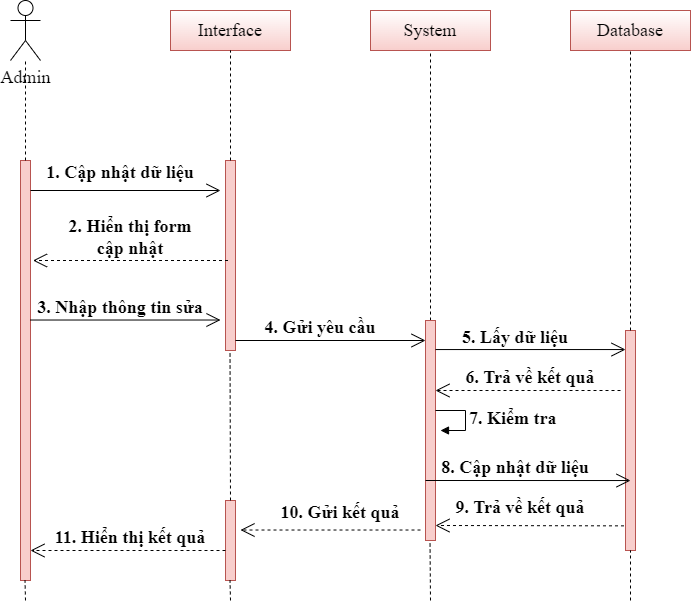

The diagram above was exported from draw.io. Its source (the exported page's mxGraphModel, read from the mxfile embedded in the PNG):
<mxGraphModel dx="868" dy="492" grid="1" gridSize="10" guides="1" tooltips="1" connect="1" arrows="1" fold="1" page="1" pageScale="1" pageWidth="850" pageHeight="1100" math="0" shadow="0">
  <root>
    <mxCell id="0" />
    <mxCell id="1" parent="0" />
    <mxCell id="rEPzyvylkMNC5Ldh997v-101" value="Admin" style="shape=umlActor;verticalLabelPosition=bottom;verticalAlign=top;html=1;outlineConnect=0;fontFamily=Times New Roman;fontSize=18;" parent="1" vertex="1">
      <mxGeometry x="90" y="40" width="30" height="60" as="geometry" />
    </mxCell>
    <mxCell id="rEPzyvylkMNC5Ldh997v-103" value="Interface" style="rounded=0;whiteSpace=wrap;html=1;fontFamily=Times New Roman;fontSize=18;fillColor=#f8cecc;strokeColor=#b85450;gradientColor=#FFFFFF;gradientDirection=north;" parent="1" vertex="1">
      <mxGeometry x="250" y="50" width="120" height="40" as="geometry" />
    </mxCell>
    <mxCell id="rEPzyvylkMNC5Ldh997v-104" value="System" style="rounded=0;whiteSpace=wrap;html=1;fontFamily=Times New Roman;fontSize=18;fillColor=#f8cecc;strokeColor=#b85450;gradientColor=#FFFFFF;gradientDirection=north;" parent="1" vertex="1">
      <mxGeometry x="450" y="50" width="120" height="40" as="geometry" />
    </mxCell>
    <mxCell id="rEPzyvylkMNC5Ldh997v-105" value="Database" style="rounded=0;whiteSpace=wrap;html=1;fontFamily=Times New Roman;fontSize=18;fillColor=#f8cecc;strokeColor=#b85450;gradientColor=#FFFFFF;gradientDirection=north;" parent="1" vertex="1">
      <mxGeometry x="650" y="50" width="120" height="40" as="geometry" />
    </mxCell>
    <mxCell id="rEPzyvylkMNC5Ldh997v-106" value="" style="html=1;points=[];perimeter=orthogonalPerimeter;fontFamily=Times New Roman;fontSize=18;fillColor=#f8cecc;strokeColor=#b85450;" parent="1" vertex="1">
      <mxGeometry x="100" y="200" width="10" height="420" as="geometry" />
    </mxCell>
    <mxCell id="rEPzyvylkMNC5Ldh997v-107" value="" style="html=1;points=[];perimeter=orthogonalPerimeter;fontFamily=Times New Roman;fontSize=18;fillColor=#f8cecc;strokeColor=#b85450;" parent="1" vertex="1">
      <mxGeometry x="305" y="200" width="10" height="190" as="geometry" />
    </mxCell>
    <mxCell id="rEPzyvylkMNC5Ldh997v-115" value="" style="endArrow=open;endFill=1;endSize=12;html=1;rounded=0;fontFamily=Times New Roman;fontSize=18;" parent="1" edge="1">
      <mxGeometry width="160" relative="1" as="geometry">
        <mxPoint x="110" y="230" as="sourcePoint" />
        <mxPoint x="300" y="230" as="targetPoint" />
      </mxGeometry>
    </mxCell>
    <mxCell id="rEPzyvylkMNC5Ldh997v-118" value="1. Cập nhật dữ liệu" style="text;align=center;fontStyle=1;verticalAlign=middle;spacingLeft=3;spacingRight=3;strokeColor=none;rotatable=0;points=[[0,0.5],[1,0.5]];portConstraint=eastwest;fontFamily=Times New Roman;fontSize=18;" parent="1" vertex="1">
      <mxGeometry x="110" y="180" width="180" height="60" as="geometry" />
    </mxCell>
    <mxCell id="rEPzyvylkMNC5Ldh997v-120" value="4. Gửi yêu cầu" style="text;align=center;fontStyle=1;verticalAlign=middle;spacingLeft=3;spacingRight=3;strokeColor=none;rotatable=0;points=[[0,0.5],[1,0.5]];portConstraint=eastwest;fontFamily=Times New Roman;fontSize=18;" parent="1" vertex="1">
      <mxGeometry x="320" y="350" width="160" height="30" as="geometry" />
    </mxCell>
    <mxCell id="rEPzyvylkMNC5Ldh997v-121" value="" style="endArrow=open;endFill=1;endSize=12;html=1;rounded=0;fontFamily=Times New Roman;fontSize=18;" parent="1" edge="1">
      <mxGeometry width="160" relative="1" as="geometry">
        <mxPoint x="315" y="380" as="sourcePoint" />
        <mxPoint x="505" y="380" as="targetPoint" />
      </mxGeometry>
    </mxCell>
    <mxCell id="rEPzyvylkMNC5Ldh997v-134" value="" style="html=1;points=[];perimeter=orthogonalPerimeter;fontFamily=Times New Roman;fontSize=18;fillColor=#f8cecc;strokeColor=#b85450;" parent="1" vertex="1">
      <mxGeometry x="305" y="540" width="10" height="80" as="geometry" />
    </mxCell>
    <mxCell id="rEPzyvylkMNC5Ldh997v-135" value="" style="endArrow=open;endSize=12;dashed=1;html=1;rounded=0;fontFamily=Times New Roman;fontSize=18;" parent="1" edge="1">
      <mxGeometry width="160" relative="1" as="geometry">
        <mxPoint x="500" y="569.52" as="sourcePoint" />
        <mxPoint x="320" y="569.52" as="targetPoint" />
      </mxGeometry>
    </mxCell>
    <mxCell id="rEPzyvylkMNC5Ldh997v-136" value="10. Gửi kết quả" style="text;align=center;fontStyle=1;verticalAlign=middle;spacingLeft=3;spacingRight=3;strokeColor=none;rotatable=0;points=[[0,0.5],[1,0.5]];portConstraint=eastwest;fontFamily=Times New Roman;fontSize=18;" parent="1" vertex="1">
      <mxGeometry x="340" y="535" width="160" height="30" as="geometry" />
    </mxCell>
    <mxCell id="rEPzyvylkMNC5Ldh997v-138" value="11. Hiển thị kết quả" style="text;align=center;fontStyle=1;verticalAlign=middle;spacingLeft=3;spacingRight=3;strokeColor=none;rotatable=0;points=[[0,0.5],[1,0.5]];portConstraint=eastwest;fontFamily=Times New Roman;fontSize=18;" parent="1" vertex="1">
      <mxGeometry x="130" y="560" width="160" height="30" as="geometry" />
    </mxCell>
    <mxCell id="rEPzyvylkMNC5Ldh997v-143" value="" style="endArrow=none;dashed=1;html=1;rounded=0;fontFamily=Times New Roman;fontSize=18;entryX=0.5;entryY=1;entryDx=0;entryDy=0;" parent="1" target="rEPzyvylkMNC5Ldh997v-103" edge="1">
      <mxGeometry width="50" height="50" relative="1" as="geometry">
        <mxPoint x="310" y="200" as="sourcePoint" />
        <mxPoint x="460" y="280" as="targetPoint" />
      </mxGeometry>
    </mxCell>
    <mxCell id="rEPzyvylkMNC5Ldh997v-144" value="" style="endArrow=none;dashed=1;html=1;rounded=0;fontFamily=Times New Roman;fontSize=18;entryX=0.5;entryY=1;entryDx=0;entryDy=0;" parent="1" source="rEPzyvylkMNC5Ldh997v-168" target="rEPzyvylkMNC5Ldh997v-104" edge="1">
      <mxGeometry width="50" height="50" relative="1" as="geometry">
        <mxPoint x="510" y="250" as="sourcePoint" />
        <mxPoint x="460" y="280" as="targetPoint" />
      </mxGeometry>
    </mxCell>
    <mxCell id="rEPzyvylkMNC5Ldh997v-151" value="" style="endArrow=none;dashed=1;html=1;rounded=0;fontFamily=Times New Roman;fontSize=18;" parent="1" target="rEPzyvylkMNC5Ldh997v-101" edge="1">
      <mxGeometry width="50" height="50" relative="1" as="geometry">
        <mxPoint x="105" y="200" as="sourcePoint" />
        <mxPoint x="150" y="140" as="targetPoint" />
      </mxGeometry>
    </mxCell>
    <mxCell id="rEPzyvylkMNC5Ldh997v-153" value="" style="html=1;points=[];perimeter=orthogonalPerimeter;fontFamily=Times New Roman;fontSize=18;fillColor=#f8cecc;strokeColor=#b85450;" parent="1" vertex="1">
      <mxGeometry x="705" y="370" width="10" height="220" as="geometry" />
    </mxCell>
    <mxCell id="rEPzyvylkMNC5Ldh997v-162" value="" style="endArrow=none;dashed=1;html=1;rounded=0;fontFamily=Times New Roman;fontSize=18;entryX=0.5;entryY=1;entryDx=0;entryDy=0;" parent="1" source="rEPzyvylkMNC5Ldh997v-153" target="rEPzyvylkMNC5Ldh997v-105" edge="1">
      <mxGeometry width="50" height="50" relative="1" as="geometry">
        <mxPoint x="710" y="280" as="sourcePoint" />
        <mxPoint x="450" y="300" as="targetPoint" />
      </mxGeometry>
    </mxCell>
    <mxCell id="rEPzyvylkMNC5Ldh997v-168" value="" style="html=1;points=[];perimeter=orthogonalPerimeter;fontFamily=Times New Roman;fontSize=18;fillColor=#f8cecc;strokeColor=#b85450;" parent="1" vertex="1">
      <mxGeometry x="505" y="360" width="10" height="220" as="geometry" />
    </mxCell>
    <mxCell id="rEPzyvylkMNC5Ldh997v-175" value="" style="endArrow=open;endSize=12;dashed=1;html=1;rounded=0;fontFamily=Times New Roman;fontSize=18;" parent="1" edge="1">
      <mxGeometry width="160" relative="1" as="geometry">
        <mxPoint x="307.5" y="300" as="sourcePoint" />
        <mxPoint x="112.5" y="300" as="targetPoint" />
      </mxGeometry>
    </mxCell>
    <mxCell id="rEPzyvylkMNC5Ldh997v-176" value="2. Hiển thị form&#10;cập nhật" style="text;align=center;fontStyle=1;verticalAlign=middle;spacingLeft=3;spacingRight=3;strokeColor=none;rotatable=0;points=[[0,0.5],[1,0.5]];portConstraint=eastwest;fontFamily=Times New Roman;fontSize=18;" parent="1" vertex="1">
      <mxGeometry x="130" y="260" width="160" height="30" as="geometry" />
    </mxCell>
    <mxCell id="rEPzyvylkMNC5Ldh997v-177" value="3. Nhập thông tin sửa" style="text;align=center;fontStyle=1;verticalAlign=middle;spacingLeft=3;spacingRight=3;strokeColor=none;rotatable=0;points=[[0,0.5],[1,0.5]];portConstraint=eastwest;fontFamily=Times New Roman;fontSize=18;" parent="1" vertex="1">
      <mxGeometry x="110" y="330" width="180" height="30" as="geometry" />
    </mxCell>
    <mxCell id="rEPzyvylkMNC5Ldh997v-178" value="" style="endArrow=open;endFill=1;endSize=12;html=1;rounded=0;fontFamily=Times New Roman;fontSize=18;" parent="1" edge="1">
      <mxGeometry width="160" relative="1" as="geometry">
        <mxPoint x="110" y="359.52" as="sourcePoint" />
        <mxPoint x="300" y="359.52" as="targetPoint" />
      </mxGeometry>
    </mxCell>
    <mxCell id="rEPzyvylkMNC5Ldh997v-181" value="&lt;b&gt;7. Kiểm tra&lt;/b&gt;" style="edgeStyle=orthogonalEdgeStyle;html=1;align=left;spacingLeft=2;endArrow=block;rounded=0;entryX=1;entryY=0;fontFamily=Times New Roman;fontSize=18;" parent="1" edge="1">
      <mxGeometry relative="1" as="geometry">
        <mxPoint x="515" y="450" as="sourcePoint" />
        <Array as="points">
          <mxPoint x="545" y="450" />
        </Array>
        <mxPoint x="520" y="470" as="targetPoint" />
      </mxGeometry>
    </mxCell>
    <mxCell id="rEPzyvylkMNC5Ldh997v-182" value="" style="endArrow=open;endFill=1;endSize=12;html=1;rounded=0;fontFamily=Times New Roman;fontSize=18;entryX=0.5;entryY=0.682;entryDx=0;entryDy=0;entryPerimeter=0;" parent="1" target="rEPzyvylkMNC5Ldh997v-153" edge="1">
      <mxGeometry width="160" relative="1" as="geometry">
        <mxPoint x="505" y="520" as="sourcePoint" />
        <mxPoint x="695" y="520" as="targetPoint" />
      </mxGeometry>
    </mxCell>
    <mxCell id="rEPzyvylkMNC5Ldh997v-183" value="5. Lấy dữ liệu" style="text;align=center;fontStyle=1;verticalAlign=middle;spacingLeft=3;spacingRight=3;strokeColor=none;rotatable=0;points=[[0,0.5],[1,0.5]];portConstraint=eastwest;fontFamily=Times New Roman;fontSize=18;" parent="1" vertex="1">
      <mxGeometry x="515" y="360" width="160" height="30" as="geometry" />
    </mxCell>
    <mxCell id="rEPzyvylkMNC5Ldh997v-184" value="" style="endArrow=open;endSize=12;dashed=1;html=1;rounded=0;fontFamily=Times New Roman;fontSize=18;" parent="1" edge="1">
      <mxGeometry width="160" relative="1" as="geometry">
        <mxPoint x="700" y="430" as="sourcePoint" />
        <mxPoint x="515" y="430" as="targetPoint" />
      </mxGeometry>
    </mxCell>
    <mxCell id="rEPzyvylkMNC5Ldh997v-185" value="6. Trả về kết quả" style="text;align=center;fontStyle=1;verticalAlign=middle;spacingLeft=3;spacingRight=3;strokeColor=none;rotatable=0;points=[[0,0.5],[1,0.5]];portConstraint=eastwest;fontFamily=Times New Roman;fontSize=18;" parent="1" vertex="1">
      <mxGeometry x="530" y="400" width="160" height="30" as="geometry" />
    </mxCell>
    <mxCell id="rEPzyvylkMNC5Ldh997v-186" value="" style="endArrow=open;endSize=12;dashed=1;html=1;rounded=0;fontFamily=Times New Roman;fontSize=18;" parent="1" edge="1">
      <mxGeometry width="160" relative="1" as="geometry">
        <mxPoint x="305" y="590" as="sourcePoint" />
        <mxPoint x="110" y="590" as="targetPoint" />
      </mxGeometry>
    </mxCell>
    <mxCell id="rEPzyvylkMNC5Ldh997v-188" value="" style="endArrow=none;dashed=1;html=1;rounded=0;fontFamily=Times New Roman;fontSize=18;entryX=0.5;entryY=1;entryDx=0;entryDy=0;" parent="1" edge="1">
      <mxGeometry width="50" height="50" relative="1" as="geometry">
        <mxPoint x="310" y="540" as="sourcePoint" />
        <mxPoint x="309.52" y="390" as="targetPoint" />
      </mxGeometry>
    </mxCell>
    <mxCell id="rEPzyvylkMNC5Ldh997v-189" value="" style="endArrow=none;dashed=1;html=1;rounded=0;fontFamily=Times New Roman;fontSize=18;" parent="1" edge="1">
      <mxGeometry width="50" height="50" relative="1" as="geometry">
        <mxPoint x="710" y="640" as="sourcePoint" />
        <mxPoint x="710" y="590" as="targetPoint" />
      </mxGeometry>
    </mxCell>
    <mxCell id="rEPzyvylkMNC5Ldh997v-190" value="" style="endArrow=none;dashed=1;html=1;rounded=0;fontFamily=Times New Roman;fontSize=18;entryX=0.5;entryY=1;entryDx=0;entryDy=0;" parent="1" edge="1">
      <mxGeometry width="50" height="50" relative="1" as="geometry">
        <mxPoint x="510" y="640" as="sourcePoint" />
        <mxPoint x="509.52" y="580" as="targetPoint" />
      </mxGeometry>
    </mxCell>
    <mxCell id="rEPzyvylkMNC5Ldh997v-191" value="" style="endArrow=none;dashed=1;html=1;rounded=0;fontFamily=Times New Roman;fontSize=18;entryX=0.5;entryY=1;entryDx=0;entryDy=0;" parent="1" edge="1">
      <mxGeometry width="50" height="50" relative="1" as="geometry">
        <mxPoint x="310" y="640" as="sourcePoint" />
        <mxPoint x="309.52" y="620" as="targetPoint" />
      </mxGeometry>
    </mxCell>
    <mxCell id="rEPzyvylkMNC5Ldh997v-192" value="" style="endArrow=none;dashed=1;html=1;rounded=0;fontFamily=Times New Roman;fontSize=18;entryX=0.5;entryY=1;entryDx=0;entryDy=0;" parent="1" edge="1">
      <mxGeometry width="50" height="50" relative="1" as="geometry">
        <mxPoint x="105" y="640" as="sourcePoint" />
        <mxPoint x="104.51999999999998" y="620" as="targetPoint" />
      </mxGeometry>
    </mxCell>
    <mxCell id="rEPzyvylkMNC5Ldh997v-193" value="" style="endArrow=open;endFill=1;endSize=12;html=1;rounded=0;fontFamily=Times New Roman;fontSize=18;" parent="1" edge="1">
      <mxGeometry width="160" relative="1" as="geometry">
        <mxPoint x="515" y="389.05" as="sourcePoint" />
        <mxPoint x="705" y="389.05" as="targetPoint" />
      </mxGeometry>
    </mxCell>
    <mxCell id="rEPzyvylkMNC5Ldh997v-194" value="8. Cập nhật dữ liệu" style="text;align=center;fontStyle=1;verticalAlign=middle;spacingLeft=3;spacingRight=3;strokeColor=none;rotatable=0;points=[[0,0.5],[1,0.5]];portConstraint=eastwest;fontFamily=Times New Roman;fontSize=18;" parent="1" vertex="1">
      <mxGeometry x="515" y="490" width="160" height="30" as="geometry" />
    </mxCell>
    <mxCell id="rEPzyvylkMNC5Ldh997v-195" value="9. Trả về kết quả" style="text;align=center;fontStyle=1;verticalAlign=middle;spacingLeft=3;spacingRight=3;strokeColor=none;rotatable=0;points=[[0,0.5],[1,0.5]];portConstraint=eastwest;fontFamily=Times New Roman;fontSize=18;" parent="1" vertex="1">
      <mxGeometry x="520" y="530" width="160" height="30" as="geometry" />
    </mxCell>
    <mxCell id="rEPzyvylkMNC5Ldh997v-197" value="" style="endArrow=open;endSize=12;dashed=1;html=1;rounded=0;fontFamily=Times New Roman;fontSize=18;exitX=-0.152;exitY=0.888;exitDx=0;exitDy=0;exitPerimeter=0;" parent="1" source="rEPzyvylkMNC5Ldh997v-153" edge="1">
      <mxGeometry width="160" relative="1" as="geometry">
        <mxPoint x="710" y="565" as="sourcePoint" />
        <mxPoint x="515" y="565" as="targetPoint" />
      </mxGeometry>
    </mxCell>
  </root>
</mxGraphModel>